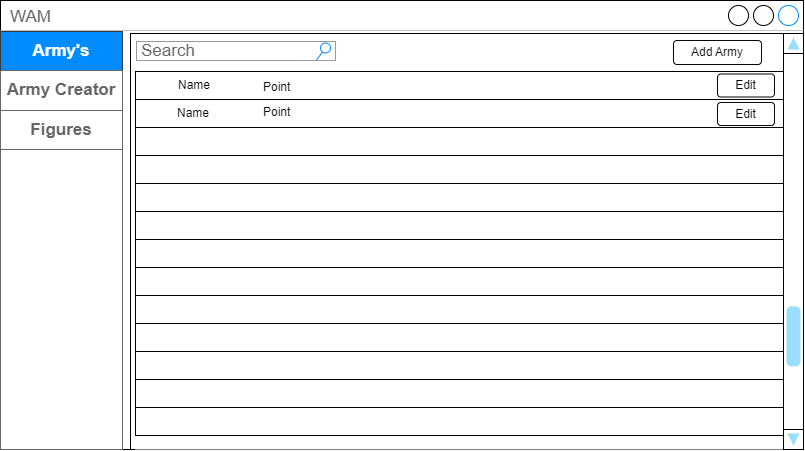

The diagram above was exported from draw.io. Its source (the exported page's mxGraphModel, read from the mxfile embedded in the PNG):
<mxGraphModel dx="717" dy="419" grid="1" gridSize="1" guides="1" tooltips="1" connect="1" arrows="1" fold="1" page="1" pageScale="1" pageWidth="827" pageHeight="1169" math="0" shadow="0">
  <root>
    <mxCell id="0" />
    <mxCell id="1" parent="0" />
    <mxCell id="EPaj-yoyB-FqwkjLaBli-4" value="WAM" style="strokeWidth=1;shadow=0;dashed=0;align=center;html=1;shape=mxgraph.mockup.containers.window;align=left;verticalAlign=top;spacingLeft=8;strokeColor2=#008cff;strokeColor3=#c4c4c4;fontColor=#666666;mainText=;fontSize=17;labelBackgroundColor=none;whiteSpace=wrap;" parent="1" vertex="1">
      <mxGeometry x="13" y="14" width="803" height="449" as="geometry" />
    </mxCell>
    <mxCell id="EPaj-yoyB-FqwkjLaBli-10" value="" style="strokeWidth=1;shadow=0;dashed=0;align=center;html=1;shape=mxgraph.mockup.containers.rrect;rSize=0;strokeColor=#666666;labelBackgroundColor=none;fontColor=#666666;" parent="1" vertex="1">
      <mxGeometry x="13" y="45" width="122" height="418" as="geometry" />
    </mxCell>
    <mxCell id="EPaj-yoyB-FqwkjLaBli-11" value="&lt;font color=&quot;#ffffff&quot;&gt;Army's&lt;/font&gt;" style="strokeColor=#36393d;fillColor=#008CFF;strokeWidth=1;shadow=0;dashed=0;align=center;html=1;shape=mxgraph.mockup.containers.rrect;rSize=0;fontSize=17;fontStyle=1;resizeWidth=1;whiteSpace=wrap;" parent="EPaj-yoyB-FqwkjLaBli-10" vertex="1">
      <mxGeometry width="122" height="40" relative="1" as="geometry" />
    </mxCell>
    <mxCell id="EPaj-yoyB-FqwkjLaBli-13" value="&lt;font color=&quot;#666666&quot;&gt;Figures&lt;/font&gt;" style="strokeWidth=1;shadow=0;dashed=0;align=center;html=1;shape=mxgraph.mockup.containers.rrect;rSize=0;fontSize=17;fontColor=#ffffff;fontStyle=1;fillColor=#FFFFFF;strokeColor=#666666;resizeWidth=1;whiteSpace=wrap;" parent="EPaj-yoyB-FqwkjLaBli-10" vertex="1">
      <mxGeometry width="122" height="39" relative="1" as="geometry">
        <mxPoint y="79" as="offset" />
      </mxGeometry>
    </mxCell>
    <mxCell id="EPaj-yoyB-FqwkjLaBli-21" value="&lt;font color=&quot;#666666&quot;&gt;Army Creator&lt;/font&gt;" style="strokeWidth=1;shadow=0;dashed=0;align=center;html=1;shape=mxgraph.mockup.containers.rrect;rSize=0;fontSize=17;fontStyle=1;resizeWidth=1;whiteSpace=wrap;fillColor=#FFFFFF;fontColor=#000000;strokeColor=#666666;" parent="EPaj-yoyB-FqwkjLaBli-10" vertex="1">
      <mxGeometry width="122" height="40" relative="1" as="geometry">
        <mxPoint y="39" as="offset" />
      </mxGeometry>
    </mxCell>
    <mxCell id="EPaj-yoyB-FqwkjLaBli-17" value="" style="rounded=0;whiteSpace=wrap;html=1;" parent="1" vertex="1">
      <mxGeometry x="143" y="47" width="673" height="416" as="geometry" />
    </mxCell>
    <mxCell id="EPaj-yoyB-FqwkjLaBli-24" value="" style="rounded=0;whiteSpace=wrap;html=1;strokeColor=none;" parent="1" vertex="1">
      <mxGeometry x="148" y="85" width="668" height="378" as="geometry" />
    </mxCell>
    <mxCell id="EPaj-yoyB-FqwkjLaBli-25" value="" style="rounded=0;whiteSpace=wrap;html=1;" parent="1" vertex="1">
      <mxGeometry x="148" y="85" width="664" height="28" as="geometry" />
    </mxCell>
    <mxCell id="EPaj-yoyB-FqwkjLaBli-26" value="" style="rounded=0;whiteSpace=wrap;html=1;" parent="1" vertex="1">
      <mxGeometry x="148" y="113" width="664" height="28" as="geometry" />
    </mxCell>
    <mxCell id="EPaj-yoyB-FqwkjLaBli-27" value="" style="rounded=0;whiteSpace=wrap;html=1;" parent="1" vertex="1">
      <mxGeometry x="148" y="141" width="664" height="28" as="geometry" />
    </mxCell>
    <mxCell id="EPaj-yoyB-FqwkjLaBli-28" value="" style="rounded=0;whiteSpace=wrap;html=1;" parent="1" vertex="1">
      <mxGeometry x="148" y="169" width="664" height="28" as="geometry" />
    </mxCell>
    <mxCell id="EPaj-yoyB-FqwkjLaBli-29" value="" style="rounded=0;whiteSpace=wrap;html=1;" parent="1" vertex="1">
      <mxGeometry x="148" y="197" width="664" height="28" as="geometry" />
    </mxCell>
    <mxCell id="EPaj-yoyB-FqwkjLaBli-30" value="" style="rounded=0;whiteSpace=wrap;html=1;" parent="1" vertex="1">
      <mxGeometry x="148" y="225" width="664" height="28" as="geometry" />
    </mxCell>
    <mxCell id="EPaj-yoyB-FqwkjLaBli-31" value="" style="rounded=0;whiteSpace=wrap;html=1;" parent="1" vertex="1">
      <mxGeometry x="148" y="253" width="664" height="28" as="geometry" />
    </mxCell>
    <mxCell id="EPaj-yoyB-FqwkjLaBli-32" value="" style="rounded=0;whiteSpace=wrap;html=1;" parent="1" vertex="1">
      <mxGeometry x="148" y="281" width="664" height="28" as="geometry" />
    </mxCell>
    <mxCell id="EPaj-yoyB-FqwkjLaBli-33" value="" style="rounded=0;whiteSpace=wrap;html=1;" parent="1" vertex="1">
      <mxGeometry x="148" y="309" width="664" height="28" as="geometry" />
    </mxCell>
    <mxCell id="EPaj-yoyB-FqwkjLaBli-34" value="" style="rounded=0;whiteSpace=wrap;html=1;" parent="1" vertex="1">
      <mxGeometry x="148" y="337" width="664" height="28" as="geometry" />
    </mxCell>
    <mxCell id="EPaj-yoyB-FqwkjLaBli-35" value="" style="rounded=0;whiteSpace=wrap;html=1;" parent="1" vertex="1">
      <mxGeometry x="148" y="365" width="664" height="28" as="geometry" />
    </mxCell>
    <mxCell id="EPaj-yoyB-FqwkjLaBli-36" value="" style="rounded=0;whiteSpace=wrap;html=1;" parent="1" vertex="1">
      <mxGeometry x="148" y="393" width="664" height="28" as="geometry" />
    </mxCell>
    <mxCell id="EPaj-yoyB-FqwkjLaBli-37" value="" style="rounded=0;whiteSpace=wrap;html=1;" parent="1" vertex="1">
      <mxGeometry x="148" y="421" width="664" height="28" as="geometry" />
    </mxCell>
    <mxCell id="EPaj-yoyB-FqwkjLaBli-42" value="" style="verticalLabelPosition=bottom;shadow=0;dashed=0;align=center;html=1;verticalAlign=top;strokeWidth=1;shape=mxgraph.mockup.navigation.scrollBar;strokeColor=#000000;barPos=20;fillColor2=#99ddff;strokeColor2=none;direction=north;" parent="1" vertex="1">
      <mxGeometry x="796" y="47" width="20" height="416" as="geometry" />
    </mxCell>
    <mxCell id="EPaj-yoyB-FqwkjLaBli-46" value="Search" style="strokeWidth=1;shadow=0;dashed=0;align=center;html=1;shape=mxgraph.mockup.forms.searchBox;strokeColor=#999999;mainText=;strokeColor2=#008cff;fontColor=#666666;fontSize=17;align=left;spacingLeft=3;whiteSpace=wrap;" parent="1" vertex="1">
      <mxGeometry x="149" y="55" width="199" height="19" as="geometry" />
    </mxCell>
    <mxCell id="EPaj-yoyB-FqwkjLaBli-48" value="Name" style="text;html=1;strokeColor=none;fillColor=none;align=left;verticalAlign=middle;whiteSpace=wrap;rounded=0;" parent="1" vertex="1">
      <mxGeometry x="189" y="90.5" width="71" height="17" as="geometry" />
    </mxCell>
    <mxCell id="8WNI9Hp7wUt1tXs1hwty-1" value="Point" style="text;html=1;strokeColor=none;fillColor=none;align=left;verticalAlign=middle;whiteSpace=wrap;rounded=0;" parent="1" vertex="1">
      <mxGeometry x="274" y="92" width="71" height="17" as="geometry" />
    </mxCell>
    <mxCell id="8WNI9Hp7wUt1tXs1hwty-4" value="Name" style="text;html=1;strokeColor=none;fillColor=none;align=left;verticalAlign=middle;whiteSpace=wrap;rounded=0;" parent="1" vertex="1">
      <mxGeometry x="188" y="119" width="71" height="17" as="geometry" />
    </mxCell>
    <mxCell id="8WNI9Hp7wUt1tXs1hwty-5" value="Point" style="text;html=1;strokeColor=none;fillColor=none;align=left;verticalAlign=middle;whiteSpace=wrap;rounded=0;" parent="1" vertex="1">
      <mxGeometry x="274" y="117" width="71" height="17" as="geometry" />
    </mxCell>
    <mxCell id="WcrfJ7C3FsefP3uhJ5wh-3" value="Edit" style="rounded=1;whiteSpace=wrap;html=1;" vertex="1" parent="1">
      <mxGeometry x="730" y="87.5" width="57" height="23" as="geometry" />
    </mxCell>
    <mxCell id="WcrfJ7C3FsefP3uhJ5wh-6" value="Edit" style="rounded=1;whiteSpace=wrap;html=1;" vertex="1" parent="1">
      <mxGeometry x="730" y="116" width="57" height="23" as="geometry" />
    </mxCell>
    <mxCell id="WcrfJ7C3FsefP3uhJ5wh-7" value="Add Army" style="rounded=1;whiteSpace=wrap;html=1;" vertex="1" parent="1">
      <mxGeometry x="686" y="54" width="88" height="24" as="geometry" />
    </mxCell>
  </root>
</mxGraphModel>